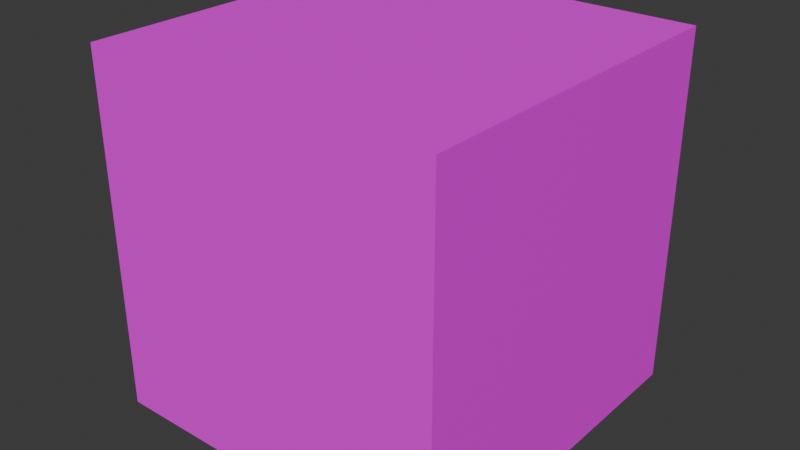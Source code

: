 # Source: box_000.blend  (saved by Blender 4.1.24; exported with 4.5.12 LTS)
import bpy
from mathutils import Matrix  # noqa: F401  (used for matrix-valued properties, if any)

bpy.ops.wm.read_factory_settings(use_empty=True)
scene = bpy.context.scene
scene.name = 'Scene'

# ---- collections
col_collection = bpy.data.collections.new('Collection'); scene.collection.children.link(col_collection)

# ---- images (referenced by path relative to the original .blend; pixels are not part of the script)
import os
ASSET_DIR = os.environ.get("B2B_ASSET_DIR", "")  # directory of the original .blend (textures are referenced by path, not embedded)
HERE = os.path.dirname(os.path.abspath(__file__))  # packed textures are extracted next to this script under _unpacked/

def load_image(name, relpath, width, height, colorspace="sRGB"):
    """Load a texture the original file referenced (path relative to the .blend, or extracted next to this script)."""
    p = next((c for c in (os.path.join(HERE, relpath), os.path.join(ASSET_DIR, relpath)) if relpath and os.path.exists(c)), "")
    if p:
        img = bpy.data.images.load(p, check_existing=True)
        img.name = name
    else:  # same state as the original file: an image datablock whose file is absent (Cycles renders it pink)
        img = bpy.data.images.new(name, width, height)
        img.source = "FILE"
        img.filepath = "//" + (relpath or name)
    img.colorspace_settings.name = colorspace
    return img
img_box_000 = load_image('box_000', 'box_000.png', 1024, 1024, 'sRGB')

# ---- materials (node trees are filled in below, after node groups)
mat_box_000_b = bpy.data.materials.new('box_000_b')
mat_box_000_b.alpha_threshold = 0.0
mat_box_000_b.use_transparent_shadow = False
mat_box_000_b.roughness = 0.5
mat_box_000_b.line_color = (0.0, 0.0, 0.0, 1.0)

# ---- material node trees
mat_box_000_b.use_nodes = True; mat_box_000_b.node_tree.nodes.clear()
_N = mat_box_000_b.node_tree.nodes; _L = mat_box_000_b.node_tree.links
n0 = _N.new('ShaderNodeOutputMaterial'); n0.name = 'Material Output'; n0.location = (300, 300)
n1 = _N.new('ShaderNodeBsdfPrincipled'); n1.name = 'Principled BSDF'; n1.location = (10, 300)
n1.inputs[3].default_value = 1.45
n2 = _N.new('ShaderNodeTexImage'); n2.name = 'Image Texture'; n2.location = (-282, 230)
n2.image = img_box_000
_L.new(n1.outputs[0], n0.inputs[0])
_L.new(n2.outputs[0], n1.inputs[0])
n0.is_active_output = True

# ---- world
world_world = bpy.data.worlds.new('World'); scene.world = world_world
world_world.use_nodes = True; world_world.node_tree.nodes.clear()
_N = world_world.node_tree.nodes; _L = world_world.node_tree.links
n0 = _N.new('ShaderNodeOutputWorld'); n0.name = 'World Output'; n0.location = (300, 300)
n1 = _N.new('ShaderNodeBackground'); n1.name = 'Background'; n1.location = (10, 300)
n1.inputs[0].default_value = (0.05088, 0.05088, 0.05088, 1.0)
_L.new(n1.outputs[0], n0.inputs[0])
n0.is_active_output = True
world_world.color = (0.05088, 0.05088, 0.05088)
world_world.use_sun_shadow = False
world_world.sun_shadow_jitter_overblur = 0.0

# ---- meshes
me_cube = bpy.data.meshes.new('Cube')
me_cube.from_pydata([(1.0, 1.0, 2.0), (1.0, 1.0, -5.96e-08), (1.0, -1.0, 2.0), (1.0, -1.0, -5.96e-08), (-1.0, 1.0, 2.0), (-1.0, 1.0, -5.96e-08), (-1.0, -1.0, 2.0), (-1.0, -1.0, -5.96e-08)], [], [(0, 4, 6, 2), (3, 2, 6, 7), (7, 6, 4, 5), (5, 1, 3, 7), (1, 0, 2, 3), (5, 4, 0, 1)])
_uv = me_cube.uv_layers.new(name='UVMap')
_uv.uv.foreach_set('vector', [0.3239, 0.3239, 0.009434, 0.3239, 0.009434, 0.009434, 0.3239, 0.009434, 0.3428, 0.3239, 0.3428, 0.009434, 0.6572, 0.009434, 0.6572, 0.3239, 0.3428, 0.6572, 0.3428, 0.3428, 0.6572, 0.3428, 0.6572, 0.6572, 0.3239, 0.6572, 0.009434, 0.6572, 0.009434, 0.3428, 0.3239, 0.3428, 0.6761, 0.3239, 0.6761, 0.009434, 0.9906, 0.009434, 0.9906, 0.3239, 0.6761, 0.6572, 0.6761, 0.3428, 0.9906, 0.3428, 0.9906, 0.6572])
me_cube.materials.append(mat_box_000_b)
me_cube.use_mirror_x = True
me_cube.use_mirror_z = True
me_cube.use_mirror_vertex_groups = False
me_cube.update()

# ---- objects
ob_box_000 = bpy.data.objects.new('box_000', me_cube)

# ---- transforms, parenting, visibility, modifiers, constraints
ob_box_000.location = (0.0, 0.0, 0.0)
ob_box_000.lock_rotations_4d = False
ob_box_000.empty_display_type = 'ARROWS'
ob_box_000.lineart.crease_threshold = 0.0
ob_box_000.use_mesh_mirror_x = True
ob_box_000.use_mesh_mirror_z = True

# ---- collection membership
col_collection.objects.link(ob_box_000)

# ---- scene / render settings (as saved in the file)
scene.frame_start = 1; scene.frame_end = 250; scene.frame_set(1)
scene.render.engine = 'BLENDER_EEVEE_NEXT'
scene.cycles.sampling_pattern = 'TABULATED_SOBOL'
scene.eevee.ray_tracing_options.trace_max_roughness = 0.0
bpy.context.view_layer.update()

# ---- added for rendering (the .blend has no active camera and no usable light): camera, sun
cam_auto = bpy.data.cameras.new('AutoCamera')
cam_auto.lens = 50.0
cam_auto.sensor_width = 36.0
cam_auto.clip_end = 1000.0
ob_auto_camera = bpy.data.objects.new('AutoCamera', cam_auto)
scene.collection.objects.link(ob_auto_camera)
ob_auto_camera.location = (3.20507, -3.84609, 3.56406)
ob_auto_camera.rotation_euler = (1.09748, -7.21219e-08, 0.694738)
scene.camera = ob_auto_camera
light_auto_sun = bpy.data.lights.new('AutoSun', 'SUN')
light_auto_sun.energy = 3.0
light_auto_sun.angle = 0.0523599
ob_auto_sun = bpy.data.objects.new('AutoSun', light_auto_sun)
scene.collection.objects.link(ob_auto_sun)
ob_auto_sun.rotation_euler = (0.872665, 0.174533, 0.523599)
bpy.context.view_layer.update()
